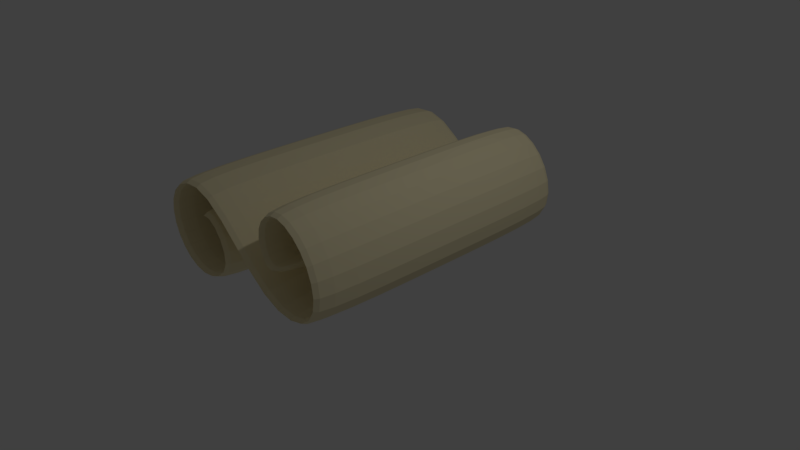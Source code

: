 # Source: Spell_Scroll.blend  (saved by Blender 2.79.0; exported with 4.5.12 LTS)
import bpy
from mathutils import Matrix  # noqa: F401  (used for matrix-valued properties, if any)

bpy.ops.wm.read_factory_settings(use_empty=True)
scene = bpy.context.scene
scene.name = 'Scene'

# ---- collections
col_collection_1 = bpy.data.collections.new('Collection 1'); scene.collection.children.link(col_collection_1)

# ---- materials (node trees are filled in below, after node groups)
mat_spell_scroll = bpy.data.materials.new('Spell Scroll')
mat_spell_scroll.alpha_threshold = 0.0
mat_spell_scroll.use_transparent_shadow = False
mat_spell_scroll.diffuse_color = (0.9387, 0.8388, 0.5395, 1.0)
mat_spell_scroll.roughness = 0.5
mat_spell_scroll.line_color = (0.0, 0.0, 0.0, 1.0)

# ---- material node trees

# ---- world
world_world = bpy.data.worlds.new('World'); scene.world = world_world
world_world.color = (0.05088, 0.05088, 0.05088)
world_world.use_sun_shadow = False
world_world.sun_shadow_jitter_overblur = 0.0
world_world.cycles.sampling_method = 'MANUAL'

# ---- cameras
cam_camera = bpy.data.cameras.new('Camera')
cam_camera.clip_end = 100.0
cam_camera.lens = 35.0
cam_camera.sensor_width = 32.0
cam_camera.sensor_height = 18.0
cam_camera.ortho_scale = 7.314
cam_camera.dof.focus_distance = 0.0
cam_camera.dof.aperture_fstop = 128.0

# ---- lights
light_lamp = bpy.data.lights.new('Lamp', 'POINT')
light_lamp.transmission_factor = 0.0
light_lamp.cutoff_distance = 30.0
light_lamp.energy = 100.0
light_lamp.shadow_buffer_clip_start = 1.001
light_lamp.shadow_soft_size = 0.1
light_lamp.shadow_maximum_resolution = 0.006
light_lamp.use_absolute_resolution = True

# ---- meshes
me_vert = bpy.data.meshes.new('Vert')
me_vert.from_pydata([(0.4429, -2.0, 0.5437), (0.2377, -2.0, 1.257), (0.7522, -2.0, 1.641), (1.404, -2.0, 1.144), (1.478, -2.0, 0.2312), (0.4287, -2.0, 0.03119), (-0.6309, -2.0, 1.361), (-1.36, -2.0, 1.075), (-1.327, -2.0, 0.4608), (-0.8341, -2.0, 0.09641), (-0.2114, -2.0, 0.4112), (-0.6074, -2.0, 1.031), (-0.8695, -2.0, 0.6315), (0.9151, -2.0, 0.7475), (0.4429, 2.0, 0.5437), (0.2377, 2.0, 1.257), (0.7522, 2.0, 1.641), (1.404, 2.0, 1.144), (1.478, 2.0, 0.2312), (0.4287, 2.0, 0.03119), (-0.6309, 2.0, 1.361), (-1.36, 2.0, 1.075), (-1.327, 2.0, 0.4608), (-0.8341, 2.0, 0.09641), (-0.2114, 2.0, 0.4112), (-0.6074, 2.0, 1.031), (-0.8695, 2.0, 0.6315), (0.9151, 2.0, 0.7475), (-1.36, 0.0, 1.075), (-0.6309, 0.0, 1.361), (-1.327, 0.0, 0.4608), (0.2377, 0.0, 1.257), (0.4429, 0.0, 0.5437), (-0.8341, 1.192e-07, 0.09641), (0.7522, 0.0, 1.641), (-0.2114, 0.0, 0.4112), (1.404, 0.0, 1.144), (-0.6074, 0.0, 1.031), (1.478, 1.192e-07, 0.2312), (-0.8695, 0.0, 0.6315), (0.4287, 1.192e-07, 0.03119), (0.9151, 0.0, 0.7475)], [], [(29, 28, 21, 20), (28, 30, 22, 21), (32, 31, 15, 14), (30, 33, 23, 22), (31, 34, 16, 15), (33, 35, 24, 23), (34, 36, 17, 16), (35, 37, 25, 24), (36, 38, 18, 17), (37, 39, 26, 25), (38, 40, 19, 18), (41, 32, 14, 27), (40, 29, 20, 19), (5, 6, 29, 40), (13, 0, 32, 41), (4, 5, 40, 38), (11, 12, 39, 37), (3, 4, 38, 36), (10, 11, 37, 35), (2, 3, 36, 34), (9, 10, 35, 33), (1, 2, 34, 31), (8, 9, 33, 30), (0, 1, 31, 32), (7, 8, 30, 28), (6, 7, 28, 29)])
me_vert.materials.append(mat_spell_scroll)
me_vert.use_remesh_preserve_volume = False
me_vert.use_remesh_preserve_attributes = False
me_vert.use_mirror_vertex_groups = False
me_vert.update()

# ---- objects
ob_spell_scroll = bpy.data.objects.new('Spell Scroll', me_vert)
ob_lamp = bpy.data.objects.new('Lamp', light_lamp)
ob_camera = bpy.data.objects.new('Camera', cam_camera)

# ---- transforms, parenting, visibility, modifiers, constraints
ob_spell_scroll.location = (0.0, 0.0, 0.0)
ob_spell_scroll.lineart.crease_threshold = 0.0
_m = ob_spell_scroll.modifiers.new('Solidify', 'SOLIDIFY')
_m.thickness = 0.2
_m.thickness_clamp = 2.0
_m.nonmanifold_thickness_mode = 'FIXED'
_m.nonmanifold_merge_threshold = 0.0003
_m = ob_spell_scroll.modifiers.new('Subsurf', 'SUBSURF')
_m.uv_smooth = 'PRESERVE_CORNERS'
_m.quality = 2
_m.show_only_control_edges = False
ob_lamp.location = (4.076, 1.005, 5.904)
ob_lamp.rotation_euler = (0.6503, 0.05522, 1.866)
ob_lamp.lock_rotations_4d = False
ob_lamp.empty_display_type = 'ARROWS'
ob_lamp.color = (0.0, 0.0, 0.0, 0.0)
ob_lamp.lineart.crease_threshold = 0.0
ob_camera.location = (7.481, -6.508, 5.344)
ob_camera.rotation_euler = (1.109, 0.0, 0.8149)
ob_camera.lock_rotations_4d = False
ob_camera.empty_display_type = 'ARROWS'
ob_camera.color = (0.0, 0.0, 0.0, 0.0)
ob_camera.display_type = 'WIRE'
ob_camera.lineart.crease_threshold = 0.0

# ---- collection membership
col_collection_1.objects.link(ob_spell_scroll)
col_collection_1.objects.link(ob_lamp)
col_collection_1.objects.link(ob_camera)

# ---- scene / render settings (as saved in the file)
scene.camera = ob_camera
scene.frame_start = 1; scene.frame_end = 250; scene.frame_set(1)
scene.render.engine = 'BLENDER_EEVEE_NEXT'
scene.render.resolution_percentage = 50
scene.render.dither_intensity = 0.0
scene.cycles.use_denoising = False
scene.cycles.samples = 128
scene.cycles.sampling_pattern = 'TABULATED_SOBOL'
scene.cycles.use_adaptive_sampling = False
scene.cycles.use_light_tree = False
scene.cycles.blur_glossy = 0.0
scene.cycles.sample_clamp_indirect = 0.0
scene.view_settings.view_transform = 'Standard'
bpy.context.view_layer.update()
